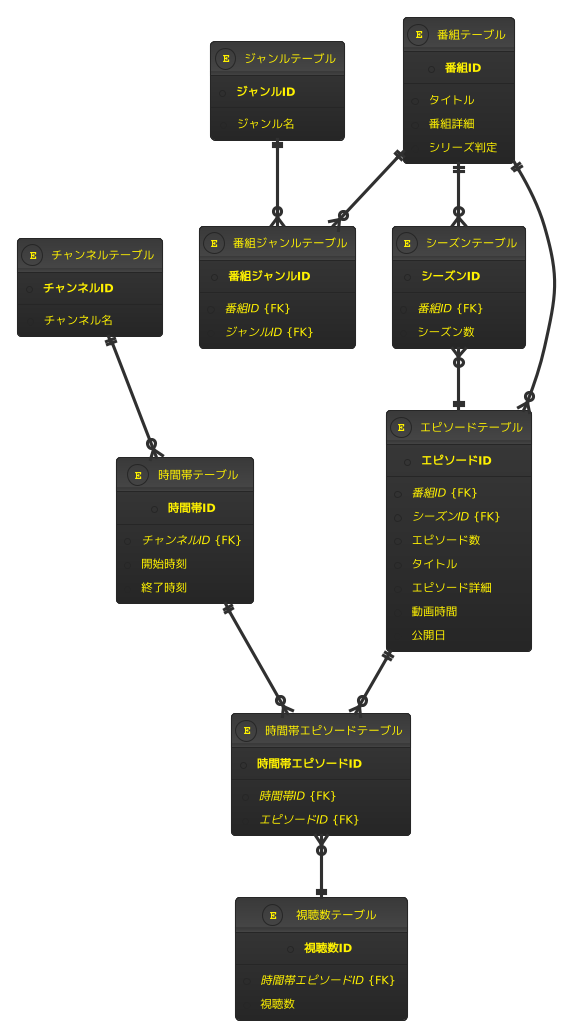

The diagram above was rendered by PlantUML. Its source (embedded in the PNG):
@startuml
!theme black-knight
!define Table(name, pk) class name as "name\n--\n+ pk {PK}"
!define primary_key(x) <b>x</b>
!define attribute(x) x
!define foreign_key(x) <i>x</i> {FK}

entity チャンネルテーブル {
  + primary_key(チャンネルID)
  --
  + attribute(チャンネル名)
}

entity 時間帯テーブル {
  + primary_key(時間帯ID)
  --
  + foreign_key(チャンネルID)
  + attribute(開始時刻)
  + attribute(終了時刻)
}

entity ジャンルテーブル {
  + primary_key(ジャンルID)
  --
  + attribute(ジャンル名)
}

entity 番組テーブル {
  + primary_key(番組ID)
  --
  + attribute(タイトル)
  + attribute(番組詳細)
  + attribute(シリーズ判定)
}

entity 番組ジャンルテーブル {
  + primary_key(番組ジャンルID)
  --
  + foreign_key(番組ID)
  + foreign_key(ジャンルID)
}

entity シーズンテーブル {
  + primary_key(シーズンID)
  --
  + foreign_key(番組ID)
  + attribute(シーズン数)
}

entity エピソードテーブル {
  + primary_key(エピソードID)
  --
  + foreign_key(番組ID)
  + foreign_key(シーズンID)
  + attribute(エピソード数)
  + attribute(タイトル)
  + attribute(エピソード詳細)
  + attribute(動画時間)
  + attribute(公開日)
}

entity 時間帯エピソードテーブル {
  + primary_key(時間帯エピソードID)
  --
  + foreign_key(時間帯ID)
  + foreign_key(エピソードID)
}

entity 視聴数テーブル {
  + primary_key(視聴数ID)
  --
  + foreign_key(時間帯エピソードID)
  + attribute(視聴数)
}

チャンネルテーブル ||--o{ 時間帯テーブル
番組テーブル ||--o{ 番組ジャンルテーブル
ジャンルテーブル ||--o{ 番組ジャンルテーブル
番組テーブル ||--o{ シーズンテーブル
番組テーブル ||--o{ エピソードテーブル
シーズンテーブル }o--|| エピソードテーブル
時間帯テーブル ||--o{ 時間帯エピソードテーブル
エピソードテーブル ||--o{ 時間帯エピソードテーブル
時間帯エピソードテーブル }o--|| 視聴数テーブル
@enduml